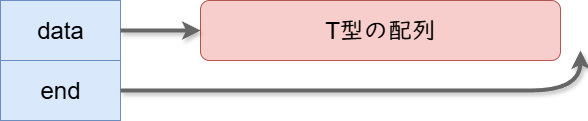

The diagram above was exported from draw.io. Its source (the exported page's mxGraphModel, read from the mxfile embedded in the PNG):
<mxGraphModel dx="1080" dy="798" grid="1" gridSize="10" guides="1" tooltips="1" connect="1" arrows="1" fold="1" page="1" pageScale="1" pageWidth="827" pageHeight="1169" math="0" shadow="0">
  <root>
    <mxCell id="0" />
    <mxCell id="1" parent="0" />
    <mxCell id="swg0OKwPYbc3tr7jmven-2" value="&lt;font style=&quot;font-size: 24px;&quot;&gt;data&lt;/font&gt;" style="rounded=0;whiteSpace=wrap;html=1;labelBackgroundColor=light-dark(default, #658095);fillColor=#dae8fc;strokeColor=#6c8ebf;" vertex="1" parent="1">
      <mxGeometry x="120" y="200" width="120" height="60" as="geometry" />
    </mxCell>
    <mxCell id="swg0OKwPYbc3tr7jmven-3" value="&lt;font style=&quot;font-size: 24px;&quot;&gt;end&lt;/font&gt;" style="rounded=0;whiteSpace=wrap;html=1;fillColor=#dae8fc;strokeColor=#6c8ebf;" vertex="1" parent="1">
      <mxGeometry x="120" y="260" width="120" height="60" as="geometry" />
    </mxCell>
    <mxCell id="swg0OKwPYbc3tr7jmven-4" value="&lt;font style=&quot;font-size: 24px;&quot;&gt;T型の配列&lt;/font&gt;" style="rounded=1;whiteSpace=wrap;html=1;fillColor=#f8cecc;strokeColor=#b85450;" vertex="1" parent="1">
      <mxGeometry x="320" y="200" width="360" height="60" as="geometry" />
    </mxCell>
    <mxCell id="swg0OKwPYbc3tr7jmven-6" value="" style="endArrow=classic;html=1;rounded=0;exitX=1;exitY=0.5;exitDx=0;exitDy=0;entryX=0;entryY=0.5;entryDx=0;entryDy=0;strokeWidth=4;shadow=1;fillColor=#f5f5f5;strokeColor=#666666;" edge="1" parent="1" source="swg0OKwPYbc3tr7jmven-2" target="swg0OKwPYbc3tr7jmven-4">
      <mxGeometry width="50" height="50" relative="1" as="geometry">
        <mxPoint x="390" y="410" as="sourcePoint" />
        <mxPoint x="440" y="360" as="targetPoint" />
      </mxGeometry>
    </mxCell>
    <mxCell id="swg0OKwPYbc3tr7jmven-7" value="" style="curved=1;endArrow=classic;html=1;rounded=0;exitX=1;exitY=0.5;exitDx=0;exitDy=0;strokeWidth=4;shadow=1;fillColor=#f5f5f5;strokeColor=#666666;" edge="1" parent="1" source="swg0OKwPYbc3tr7jmven-3">
      <mxGeometry width="50" height="50" relative="1" as="geometry">
        <mxPoint x="390" y="410" as="sourcePoint" />
        <mxPoint x="700" y="250" as="targetPoint" />
        <Array as="points">
          <mxPoint x="600" y="290" />
          <mxPoint x="700" y="290" />
        </Array>
      </mxGeometry>
    </mxCell>
  </root>
</mxGraphModel>